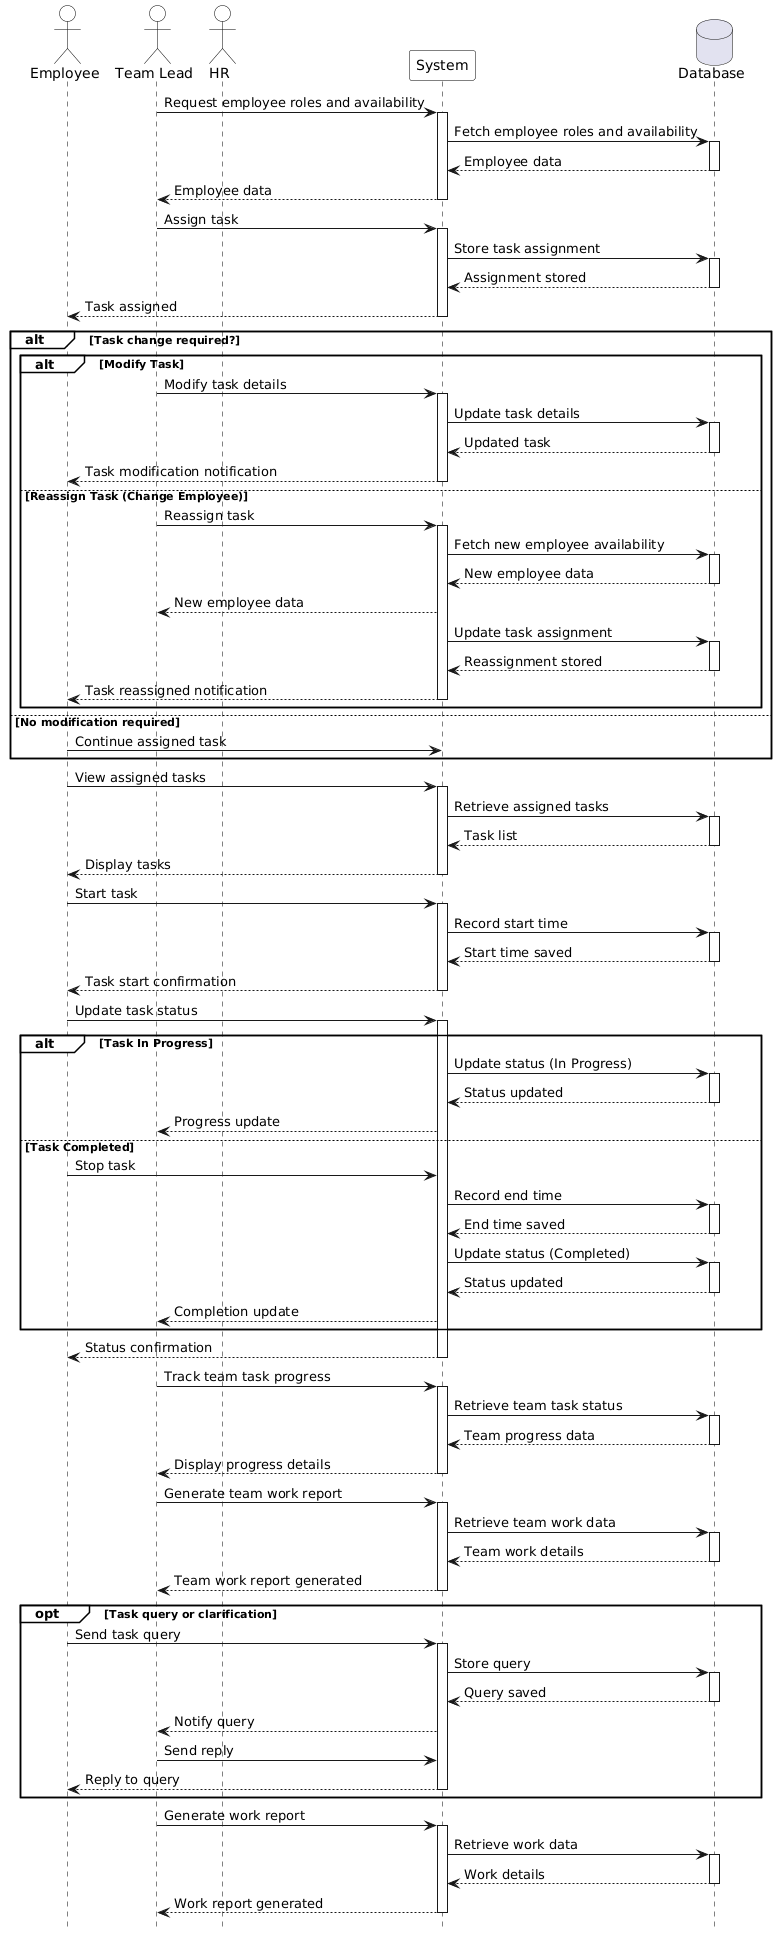

The diagram above was rendered by PlantUML. Its source (embedded in the PNG):
@startuml
hide footbox

skinparam backgroundColor white
skinparam sequence {
    LifeLineBorderColor black
    LifeLineBackgroundColor white
    ParticipantBorderColor black
    ParticipantBackgroundColor white
    ActorBorderColor black
    ActorBackgroundColor white
    DatabaseBorderColor black
    DatabaseBackgroundColor white
    GroupBorderColor black
    GroupBackgroundColor white
    ActivationBorderColor black
    ActivationBackgroundColor #E6E6E6
}

actor Employee
actor "Team Lead" as TL
actor HR
participant System
database Database

TL -> System: Request employee roles and availability
activate System
System -> Database: Fetch employee roles and availability
activate Database
Database --> System: Employee data
deactivate Database
System --> TL: Employee data
deactivate System

TL -> System: Assign task
activate System
System -> Database: Store task assignment
activate Database
Database --> System: Assignment stored
deactivate Database
System --> Employee: Task assigned
deactivate System

alt Task change required?

    alt Modify Task
        TL -> System: Modify task details
        activate System
        System -> Database: Update task details
        activate Database
        Database --> System: Updated task
        deactivate Database
        System --> Employee: Task modification notification
        deactivate System

    else Reassign Task (Change Employee)
        TL -> System: Reassign task
        activate System
        System -> Database: Fetch new employee availability
        activate Database
        Database --> System: New employee data
        deactivate Database
        System --> TL: New employee data

        System -> Database: Update task assignment
        activate Database
        Database --> System: Reassignment stored
        deactivate Database
        System --> Employee: Task reassigned notification
        deactivate System
    end

else No modification required
    Employee -> System: Continue assigned task
end

Employee -> System: View assigned tasks
activate System
System -> Database: Retrieve assigned tasks
activate Database
Database --> System: Task list
deactivate Database
System --> Employee: Display tasks
deactivate System


' ----------- START TASK (Start Time Tracking) -----------

Employee -> System: Start task
activate System
System -> Database: Record start time
activate Database
Database --> System: Start time saved
deactivate Database
System --> Employee: Task start confirmation
deactivate System


Employee -> System: Update task status
activate System

alt Task In Progress
    System -> Database: Update status (In Progress)
    activate Database
    Database --> System: Status updated
    deactivate Database
    System --> TL: Progress update

else Task Completed

    Employee -> System: Stop task
    System -> Database: Record end time
    activate Database
    Database --> System: End time saved
    deactivate Database

    System -> Database: Update status (Completed)
    activate Database
    Database --> System: Status updated
    deactivate Database
    System --> TL: Completion update

end

System --> Employee: Status confirmation
deactivate System


TL -> System: Track team task progress
activate System
System -> Database: Retrieve team task status
activate Database
Database --> System: Team progress data
deactivate Database
System --> TL: Display progress details
deactivate System


TL -> System: Generate team work report
activate System
System -> Database: Retrieve team work data
activate Database
Database --> System: Team work details
deactivate Database
System --> TL: Team work report generated
deactivate System


opt Task query or clarification

Employee -> System: Send task query
activate System
System -> Database: Store query
activate Database
Database --> System: Query saved
deactivate Database

System --> TL: Notify query

TL -> System: Send reply
System --> Employee: Reply to query
deactivate System

end


TL -> System: Generate work report
activate System
System -> Database: Retrieve work data
activate Database
Database --> System: Work details
deactivate Database
System --> TL: Work report generated
deactivate System
@enduml